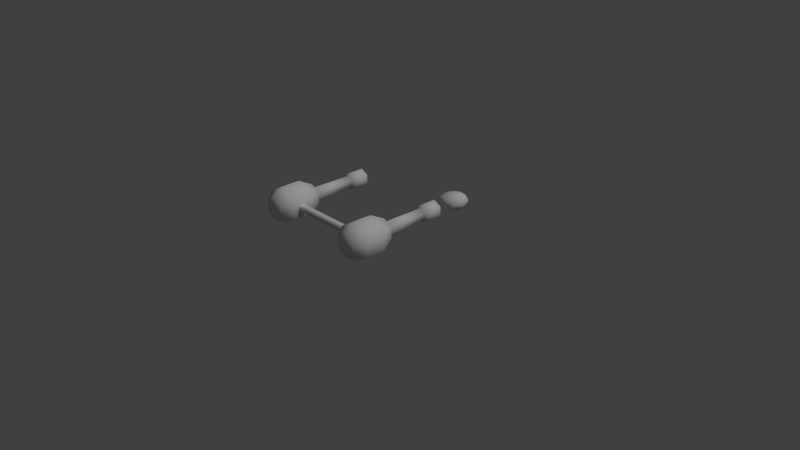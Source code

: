 # Source: Canh_o_de_Comida.blend  (saved by Blender 2.79.0; exported with 4.5.12 LTS)
import bpy
from mathutils import Matrix  # noqa: F401  (used for matrix-valued properties, if any)

bpy.ops.wm.read_factory_settings(use_empty=True)
scene = bpy.context.scene
scene.name = 'Scene'

# ---- collections
col_collection_1 = bpy.data.collections.new('Collection 1'); scene.collection.children.link(col_collection_1)

# ---- materials (node trees are filled in below, after node groups)
mat_material_001 = bpy.data.materials.new('Material.001')
mat_material_001.alpha_threshold = 0.0
mat_material_001.use_transparent_shadow = False
mat_material_001.roughness = 0.5
mat_material_001.specular_intensity = 0.03
mat_material = bpy.data.materials.new('Material')
mat_material.alpha_threshold = 0.0
mat_material.use_transparent_shadow = False
mat_material.roughness = 0.5
mat_material.specular_intensity = 0.4
mat_material.line_color = (0.0, 0.0, 0.0, 1.0)

# ---- material node trees

# ---- world
world_world = bpy.data.worlds.new('World'); scene.world = world_world
world_world.color = (0.05088, 0.05088, 0.05088)
world_world.use_sun_shadow = False
world_world.sun_shadow_jitter_overblur = 0.0
world_world.cycles.sampling_method = 'MANUAL'

# ---- cameras
cam_camera = bpy.data.cameras.new('Camera')
cam_camera.clip_end = 100.0
cam_camera.lens = 35.0
cam_camera.sensor_width = 32.0
cam_camera.sensor_height = 18.0
cam_camera.ortho_scale = 7.314
cam_camera.dof.focus_distance = 0.0
cam_camera.dof.aperture_fstop = 128.0

# ---- lights
light_lamp = bpy.data.lights.new('Lamp', 'SUN')
light_lamp.transmission_factor = 0.0
light_lamp.cutoff_distance = 30.0
light_lamp.angle = 0.1993
light_lamp.energy = 1.0
light_lamp.shadow_buffer_clip_start = 1.001
light_lamp.shadow_soft_size = 0.1
light_lamp.shadow_cascade_max_distance = 1000.0

# ---- meshes
me_cube_001 = bpy.data.meshes.new('Cube.001')
me_cube_001.from_pydata([(0.7595, 0.7888, 0.4552), (0.7361, 0.7888, 0.614), (0.7595, 1.05, 0.4552), (0.7361, 1.05, 0.614), (0.9842, 0.7838, 0.4751), (0.9971, 0.8184, 0.641), (0.9842, 1.055, 0.4751), (0.9971, 1.02, 0.641), (0.7437, 0.9193, 0.4408), (0.7218, 0.7701, 0.5455), (0.7174, 0.9193, 0.6262), (0.7218, 1.068, 0.5455), (0.8684, 1.07, 0.4504), (0.8666, 1.061, 0.6313), (1.013, 1.062, 0.5543), (1.003, 0.9193, 0.4633), (1.016, 0.9193, 0.6567), (1.013, 0.7762, 0.5543), (0.8684, 0.7688, 0.4504), (0.8666, 0.7775, 0.6313), (0.8666, 0.9193, 0.6603), (0.8691, 0.9193, 0.4179), (0.8666, 0.7244, 0.5469), (1.06, 0.9193, 0.5543), (0.8666, 1.114, 0.5469), (0.6761, 0.9193, 0.5455)], [], [(25, 10, 3, 11), (24, 13, 7, 14), (23, 16, 5, 17), (22, 19, 1, 9), (21, 15, 4, 18), (20, 10, 1, 19), (16, 20, 19, 5), (7, 13, 20, 16), (13, 3, 10, 20), (8, 21, 18, 0), (2, 12, 21, 8), (12, 6, 15, 21), (18, 22, 9, 0), (4, 17, 22, 18), (17, 5, 19, 22), (15, 23, 17, 4), (6, 14, 23, 15), (14, 7, 16, 23), (12, 24, 14, 6), (2, 11, 24, 12), (11, 3, 13, 24), (8, 25, 11, 2), (0, 9, 25, 8), (9, 1, 10, 25)])
me_cube_001.polygons.foreach_set('use_smooth', [True] * 24)
_uv = me_cube_001.uv_layers.new(name='UVMap')
_uv.uv.foreach_set('vector', [0.1286, 0.1464, 0.1301, 0.1397, 0.1363, 0.1407, 0.1371, 0.1451, 0.1439, 0.1398, 0.1393, 0.1356, 0.1363, 0.1407, 0.1371, 0.1451, 0.1286, 0.1464, 0.1301, 0.1397, 0.1231, 0.1382, 0.12, 0.1424, 0.1156, 0.1347, 0.1216, 0.1326, 0.1231, 0.1382, 0.12, 0.1424, 0.1316, 0.1328, 0.1301, 0.1397, 0.1231, 0.1382, 0.1216, 0.1326, 0.1316, 0.1328, 0.1301, 0.1397, 0.1231, 0.1382, 0.1216, 0.1326, 0.1301, 0.1397, 0.1316, 0.1328, 0.1216, 0.1326, 0.1231, 0.1382, 0.1363, 0.1407, 0.1393, 0.1356, 0.1316, 0.1328, 0.1301, 0.1397, 0.1393, 0.1356, 0.1363, 0.1407, 0.1301, 0.1397, 0.1316, 0.1328, 0.1301, 0.1397, 0.1316, 0.1328, 0.1216, 0.1326, 0.1231, 0.1382, 0.1363, 0.1407, 0.1393, 0.1356, 0.1316, 0.1328, 0.1301, 0.1397, 0.1393, 0.1356, 0.1365, 0.1409, 0.1301, 0.1397, 0.1316, 0.1328, 0.1216, 0.1326, 0.1156, 0.1347, 0.12, 0.1424, 0.1231, 0.1382, 0.1231, 0.1382, 0.12, 0.1424, 0.1156, 0.1347, 0.1216, 0.1326, 0.12, 0.1424, 0.1231, 0.1382, 0.1216, 0.1326, 0.1156, 0.1347, 0.1301, 0.1397, 0.1286, 0.1464, 0.12, 0.1424, 0.1231, 0.1382, 0.1365, 0.1409, 0.1371, 0.1451, 0.1286, 0.1464, 0.1301, 0.1397, 0.1371, 0.1451, 0.1363, 0.1407, 0.1301, 0.1397, 0.1286, 0.1464, 0.1393, 0.1356, 0.1439, 0.1398, 0.1371, 0.1451, 0.1365, 0.1409, 0.1363, 0.1407, 0.1371, 0.1451, 0.1439, 0.1398, 0.1393, 0.1356, 0.1371, 0.1451, 0.1363, 0.1407, 0.1393, 0.1356, 0.1439, 0.1398, 0.1301, 0.1397, 0.1286, 0.1464, 0.1371, 0.1451, 0.1363, 0.1407, 0.1231, 0.1382, 0.12, 0.1424, 0.1286, 0.1464, 0.1301, 0.1397, 0.12, 0.1424, 0.1231, 0.1382, 0.1301, 0.1397, 0.1286, 0.1464])
me_cube_001.materials.append(mat_material_001)
me_cube_001.use_remesh_preserve_volume = False
me_cube_001.use_remesh_preserve_attributes = False
me_cube_001.use_mirror_vertex_groups = False
me_cube_001.update()
me_cube = bpy.data.meshes.new('Cube')
me_cube.from_pydata([(-0.02625, 0.2087, 0.2493), (0.06235, 0.2087, 0.1982), (0.06235, -0.01639, 0.02373), (0.06235, -0.293, 0.02373), (-0.1773, -0.01639, 0.1621), (-0.1773, -0.293, 0.1621), (-0.1773, -0.01639, 0.4388), (-0.1773, -0.293, 0.4388), (0.06235, -0.01639, 0.5772), (0.06235, -0.293, 0.5772), (0.302, -0.01639, 0.4388), (0.302, -0.293, 0.4388), (0.302, -0.01639, 0.1621), (0.302, -0.293, 0.1621), (-0.08041, -0.4439, 0.218), (0.06235, -0.4439, 0.1356), (-0.02625, 0.2087, 0.3516), (-0.08041, -0.4439, 0.3829), (0.06235, 0.2087, 0.4028), (0.06235, -0.4439, 0.4653), (0.1509, 0.2087, 0.3516), (0.2051, -0.4439, 0.3829), (0.1509, 0.2087, 0.2493), (0.2051, -0.4439, 0.218), (0.1413, 0.8688, 0.2549), (0.06235, 0.8688, 0.2093), (-0.01663, 0.8688, 0.3461), (0.06235, 0.8688, 0.3917), (0.1413, 0.8688, 0.3461), (-0.01663, 0.8688, 0.2549), (0.1749, 0.8834, 0.2355), (0.06235, 0.8834, 0.1705), (-0.05025, 0.8834, 0.3655), (0.06235, 0.8834, 0.4305), (0.1749, 0.8834, 0.3655), (-0.05025, 0.8834, 0.2355), (0.1528, 1.121, 0.2482), (0.06235, 1.121, 0.196), (-0.02815, 1.121, 0.3527), (0.06235, 1.121, 0.405), (0.1528, 1.121, 0.3527), (-0.02815, 1.121, 0.2482), (-0.1007, -0.1165, 0.2591), (-0.1007, -0.1992, 0.2591), (-0.1007, -0.1165, 0.3419), (-0.1007, -0.1992, 0.3419), (-1.253, -0.1992, 0.2591), (-1.253, -0.1165, 0.2591), (-1.253, -0.1165, 0.3419), (-1.253, -0.1992, 0.3419), (0.1749, 1.121, 0.2355), (0.06235, 1.121, 0.1705), (-0.05025, 1.121, 0.3655), (0.06235, 1.121, 0.4305), (0.1749, 1.121, 0.3655), (-0.05025, 1.121, 0.2355), (0.06235, 1.104, 0.196), (0.06235, 1.104, 0.405), (0.1528, 1.104, 0.2482), (-0.02815, 1.104, 0.3527), (0.1528, 1.104, 0.3527), (-0.02815, 1.104, 0.2482), (0.2008, 0.2068, 0.2205), (0.2008, 0.2068, 0.3804), (0.06235, 0.2068, 0.4603), (-0.07609, 0.2068, 0.3804), (0.06235, 0.2068, 0.1406), (-0.07609, 0.2068, 0.2205), (-1.326, 0.2087, 0.3516), (-1.415, 0.2087, 0.4028), (-1.415, -0.01639, 0.5772), (-1.415, -0.293, 0.5772), (-1.175, -0.01639, 0.4388), (-1.175, -0.293, 0.4388), (-1.175, -0.01639, 0.1621), (-1.175, -0.293, 0.1621), (-1.415, -0.01639, 0.02373), (-1.415, -0.293, 0.02373), (-1.654, -0.01639, 0.1621), (-1.654, -0.293, 0.1621), (-1.654, -0.01639, 0.4388), (-1.654, -0.293, 0.4388), (-1.272, -0.4439, 0.3829), (-1.415, -0.4439, 0.4653), (-1.326, 0.2087, 0.2493), (-1.272, -0.4439, 0.218), (-1.415, 0.2087, 0.1982), (-1.415, -0.4439, 0.1356), (-1.503, 0.2087, 0.2493), (-1.557, -0.4439, 0.218), (-1.503, 0.2087, 0.3516), (-1.557, -0.4439, 0.3829), (-1.494, 0.8688, 0.3461), (-1.415, 0.8688, 0.3917), (-1.336, 0.8688, 0.2549), (-1.415, 0.8688, 0.2093), (-1.494, 0.8688, 0.2549), (-1.336, 0.8688, 0.3461), (-1.527, 0.8834, 0.3655), (-1.415, 0.8834, 0.4305), (-1.302, 0.8834, 0.2355), (-1.415, 0.8834, 0.1705), (-1.527, 0.8834, 0.2355), (-1.302, 0.8834, 0.3655), (-1.505, 1.121, 0.3527), (-1.415, 1.121, 0.405), (-1.324, 1.121, 0.2482), (-1.415, 1.121, 0.196), (-1.505, 1.121, 0.2482), (-1.324, 1.121, 0.3527), (-1.527, 1.121, 0.3655), (-1.415, 1.121, 0.4305), (-1.302, 1.121, 0.2355), (-1.415, 1.121, 0.1705), (-1.527, 1.121, 0.2355), (-1.302, 1.121, 0.3655), (-1.415, 1.104, 0.405), (-1.415, 1.104, 0.196), (-1.505, 1.104, 0.3527), (-1.324, 1.104, 0.2482), (-1.505, 1.104, 0.2482), (-1.324, 1.104, 0.3527), (-1.553, 0.2068, 0.3804), (-1.553, 0.2068, 0.2205), (-1.415, 0.2068, 0.1406), (-1.276, 0.2068, 0.2205), (-1.415, 0.2068, 0.4603), (-1.276, 0.2068, 0.3804)], [], [(13, 11, 21, 23), (7, 5, 14, 17), (2, 3, 5, 4), (67, 65, 16, 0), (62, 66, 1, 22), (4, 5, 7, 6), (66, 67, 0, 1), (11, 9, 19, 21), (6, 7, 9, 8), (3, 13, 23, 15), (18, 20, 28, 27), (8, 9, 11, 10), (65, 64, 18, 16), (14, 15, 19, 17), (10, 11, 13, 12), (64, 63, 20, 18), (5, 3, 15, 14), (12, 13, 3, 2), (63, 62, 22, 20), (9, 7, 17, 19), (1, 0, 29, 25), (19, 15, 23, 21), (29, 26, 32, 35), (25, 29, 35, 31), (22, 1, 25, 24), (16, 18, 27, 26), (0, 16, 26, 29), (20, 22, 24, 28), (34, 30, 50, 54), (33, 34, 54, 53), (26, 27, 33, 32), (27, 28, 34, 33), (28, 24, 30, 34), (24, 25, 31, 30), (41, 38, 59, 61), (37, 41, 61, 56), (30, 31, 51, 50), (31, 35, 55, 51), (35, 32, 52, 55), (32, 33, 53, 52), (45, 44, 48, 49), (44, 42, 47, 48), (43, 45, 49, 46), (42, 43, 46, 47), (37, 36, 50, 51), (39, 38, 52, 53), (36, 40, 54, 50), (38, 41, 55, 52), (40, 39, 53, 54), (41, 37, 51, 55), (56, 61, 59, 57), (57, 60, 58, 56), (38, 39, 57, 59), (39, 40, 60, 57), (40, 36, 58, 60), (36, 37, 56, 58), (10, 12, 62, 63), (8, 10, 63, 64), (6, 8, 64, 65), (2, 4, 67, 66), (12, 2, 66, 62), (4, 6, 65, 67), (81, 79, 89, 91), (75, 73, 82, 85), (70, 71, 73, 72), (127, 125, 84, 68), (122, 126, 69, 90), (72, 73, 75, 74), (126, 127, 68, 69), (79, 77, 87, 89), (74, 75, 77, 76), (71, 81, 91, 83), (86, 88, 96, 95), (76, 77, 79, 78), (125, 124, 86, 84), (82, 83, 87, 85), (78, 79, 81, 80), (124, 123, 88, 86), (73, 71, 83, 82), (80, 81, 71, 70), (123, 122, 90, 88), (77, 75, 85, 87), (69, 68, 97, 93), (87, 83, 91, 89), (97, 94, 100, 103), (93, 97, 103, 99), (90, 69, 93, 92), (84, 86, 95, 94), (68, 84, 94, 97), (88, 90, 92, 96), (102, 98, 110, 114), (101, 102, 114, 113), (94, 95, 101, 100), (95, 96, 102, 101), (96, 92, 98, 102), (92, 93, 99, 98), (109, 106, 119, 121), (105, 109, 121, 116), (98, 99, 111, 110), (99, 103, 115, 111), (103, 100, 112, 115), (100, 101, 113, 112), (105, 104, 110, 111), (107, 106, 112, 113), (104, 108, 114, 110), (106, 109, 115, 112), (108, 107, 113, 114), (109, 105, 111, 115), (116, 121, 119, 117), (117, 120, 118, 116), (106, 107, 117, 119), (107, 108, 120, 117), (108, 104, 118, 120), (104, 105, 116, 118), (78, 80, 122, 123), (76, 78, 123, 124), (74, 76, 124, 125), (70, 72, 127, 126), (80, 70, 126, 122), (72, 74, 125, 127)])
me_cube.polygons.foreach_set('use_smooth', [True] * 120)
_uv = me_cube.uv_layers.new(name='UVMap')
_uv.uv.foreach_set('vector', [0.09125, 0.1912, 0.07635, 0.2028, 0.07139, 0.1938, 0.08177, 0.1857, 0.07635, 0.1434, 0.09125, 0.1551, 0.08177, 0.1605, 0.07139, 0.1524, 0.03586, 0.1838, 0.05128, 0.1893, 0.04271, 0.2087, 0.03061, 0.1985, 0.01612, 0.1903, 0.01065, 0.1973, 0.009558, 0.1956, 0.01435, 0.1891, 0.0166, 0.1716, 0.01744, 0.1811, 0.01536, 0.1809, 0.0148, 0.1721, 0.03061, 0.1985, 0.04271, 0.2087, 0.02949, 0.2235, 0.02076, 0.2104, 0.01744, 0.1811, 0.01612, 0.1903, 0.01435, 0.1891, 0.01536, 0.1809, 0.07635, 0.2028, 0.05748, 0.2039, 0.05824, 0.1946, 0.07139, 0.1938, 0.02076, 0.2104, 0.02949, 0.2235, 0.01442, 0.2348, 0.005196, 0.2199, 0.09688, 0.1731, 0.09125, 0.1912, 0.08177, 0.1857, 0.0857, 0.1731, 0.1718, 0.1252, 0.1718, 0.1177, 0.1236, 0.1177, 0.1236, 0.1252, 0.01337, 0.1326, 0.03292, 0.12, 0.04865, 0.1432, 0.02962, 0.1496, 0.01065, 0.1973, 0.002958, 0.2007, 0.002689, 0.1982, 0.009558, 0.1956, 0.07825, 0.1787, 0.06884, 0.1842, 0.06884, 0.1624, 0.07825, 0.1679, 0.02962, 0.1496, 0.04865, 0.1432, 0.05526, 0.1624, 0.03755, 0.1696, 0.003274, 0.1554, 0.01235, 0.1621, 0.01031, 0.1638, 0.002074, 0.1581, 0.09125, 0.1551, 0.09688, 0.1731, 0.0857, 0.1731, 0.08177, 0.1605, 0.03755, 0.1696, 0.05526, 0.1624, 0.05128, 0.1893, 0.03586, 0.1838, 0.01235, 0.1621, 0.0166, 0.1716, 0.0148, 0.1721, 0.01031, 0.1638, 0.05748, 0.1423, 0.07635, 0.1434, 0.07139, 0.1524, 0.05824, 0.1517, 0.1718, 0.1177, 0.1718, 0.1252, 0.1236, 0.1252, 0.1236, 0.1177, 0.06884, 0.1624, 0.06884, 0.1842, 0.05943, 0.1787, 0.05943, 0.1679, 0.01238, 0.1255, 0.0124, 0.1209, 0.01424, 0.1198, 0.01424, 0.1265, 0.008446, 0.1277, 0.01238, 0.1255, 0.01424, 0.1265, 0.008464, 0.1298, 0.1718, 0.1252, 0.1718, 0.1177, 0.1236, 0.1177, 0.1236, 0.1252, 0.1718, 0.1177, 0.1718, 0.1252, 0.1236, 0.1252, 0.1236, 0.1177, 0.1718, 0.1252, 0.1718, 0.1177, 0.1236, 0.1177, 0.1236, 0.1252, 0.1718, 0.1177, 0.1718, 0.1252, 0.1236, 0.1252, 0.1236, 0.1177, 0.04908, 0.1169, 0.04908, 0.1263, 0.06589, 0.1263, 0.06589, 0.1169, 0.04908, 0.1263, 0.04908, 0.1169, 0.06589, 0.1169, 0.06589, 0.1263, 0.0124, 0.1209, 0.008491, 0.1186, 0.008473, 0.1165, 0.01424, 0.1198, 0.008491, 0.1186, 0.004559, 0.1209, 0.0027, 0.1198, 0.008473, 0.1165, 0.004559, 0.1209, 0.004541, 0.1254, 0.0027, 0.1265, 0.0027, 0.1198, 0.004541, 0.1254, 0.008446, 0.1277, 0.008464, 0.1298, 0.0027, 0.1265, 0.1073, 0.0864, 0.1021, 0.07651, 0.1041, 0.07642, 0.1083, 0.0846, 0.1183, 0.08678, 0.1073, 0.0864, 0.1083, 0.0846, 0.1171, 0.08506, 0.04908, 0.1263, 0.04908, 0.1169, 0.06589, 0.1169, 0.06589, 0.1263, 0.04908, 0.1169, 0.04908, 0.1263, 0.06589, 0.1263, 0.06589, 0.1169, 0.04908, 0.1263, 0.04908, 0.1169, 0.06589, 0.1169, 0.06589, 0.1263, 0.04908, 0.1169, 0.04908, 0.1263, 0.06589, 0.1263, 0.06589, 0.1169, 0.0965, 0.1303, 0.0965, 0.1369, 0.05331, 0.1369, 0.05331, 0.1303, 0.0965, 0.1369, 0.0965, 0.1303, 0.05331, 0.1303, 0.05331, 0.1369, 0.0965, 0.1369, 0.0965, 0.1303, 0.05331, 0.1303, 0.05332, 0.1369, 0.0965, 0.1303, 0.0965, 0.1369, 0.05332, 0.1369, 0.05331, 0.1303, 0.1079, 0.1478, 0.1052, 0.1432, 0.1084, 0.1393, 0.1131, 0.1479, 0.09586, 0.148, 0.0987, 0.1525, 0.0966, 0.157, 0.09071, 0.1476, 0.1052, 0.1432, 0.09842, 0.1432, 0.09647, 0.1395, 0.1084, 0.1393, 0.0987, 0.1525, 0.1052, 0.1525, 0.1072, 0.157, 0.0966, 0.157, 0.09842, 0.1432, 0.09586, 0.148, 0.09071, 0.1476, 0.09647, 0.1395, 0.1052, 0.1525, 0.1079, 0.1478, 0.1131, 0.1479, 0.1072, 0.157, 0.08418, 0.09369, 0.08191, 0.09762, 0.07736, 0.09762, 0.07509, 0.09369, 0.07509, 0.09369, 0.07736, 0.08975, 0.08191, 0.08975, 0.08418, 0.09369, 0.1021, 0.07651, 0.1076, 0.06681, 0.1088, 0.06851, 0.1041, 0.07642, 0.1076, 0.06681, 0.1187, 0.06681, 0.1177, 0.06863, 0.1088, 0.06851, 0.1187, 0.06681, 0.1233, 0.07689, 0.1213, 0.07696, 0.1177, 0.06863, 0.1233, 0.07689, 0.1183, 0.08678, 0.1171, 0.08506, 0.1213, 0.07696, 0.02962, 0.1496, 0.03755, 0.1696, 0.0166, 0.1716, 0.01235, 0.1621, 0.01337, 0.1326, 0.02962, 0.1496, 0.01235, 0.1621, 0.003274, 0.1554, 0.02076, 0.2104, 0.005196, 0.2199, 0.002958, 0.2007, 0.01065, 0.1973, 0.03586, 0.1838, 0.03061, 0.1985, 0.01612, 0.1903, 0.01744, 0.1811, 0.03755, 0.1696, 0.03586, 0.1838, 0.01744, 0.1811, 0.0166, 0.1716, 0.03061, 0.1985, 0.02076, 0.2104, 0.01065, 0.1973, 0.01612, 0.1903, 0.09125, 0.1912, 0.07635, 0.2028, 0.07139, 0.1938, 0.08177, 0.1857, 0.07635, 0.1434, 0.09125, 0.1551, 0.08177, 0.1605, 0.07139, 0.1524, 0.03586, 0.1838, 0.05128, 0.1893, 0.04271, 0.2087, 0.03061, 0.1985, 0.01612, 0.1903, 0.01065, 0.1973, 0.009558, 0.1956, 0.01435, 0.1891, 0.0166, 0.1716, 0.01744, 0.1811, 0.01536, 0.1809, 0.0148, 0.1721, 0.03061, 0.1985, 0.04271, 0.2087, 0.02949, 0.2235, 0.02076, 0.2104, 0.01744, 0.1811, 0.01612, 0.1903, 0.01435, 0.1891, 0.01536, 0.1809, 0.07635, 0.2028, 0.05748, 0.2039, 0.05824, 0.1946, 0.07139, 0.1938, 0.02076, 0.2104, 0.02949, 0.2235, 0.01442, 0.2348, 0.005196, 0.2199, 0.09688, 0.1731, 0.09125, 0.1912, 0.08177, 0.1857, 0.0857, 0.1731, 0.1718, 0.1252, 0.1718, 0.1177, 0.1236, 0.1177, 0.1236, 0.1252, 0.01337, 0.1326, 0.03292, 0.12, 0.04865, 0.1432, 0.02962, 0.1496, 0.01065, 0.1973, 0.002958, 0.2007, 0.002689, 0.1982, 0.009558, 0.1956, 0.07825, 0.1787, 0.06884, 0.1842, 0.06884, 0.1624, 0.07825, 0.1679, 0.02962, 0.1496, 0.04865, 0.1432, 0.05526, 0.1624, 0.03755, 0.1696, 0.003274, 0.1554, 0.01235, 0.1621, 0.01031, 0.1638, 0.002074, 0.1581, 0.09125, 0.1551, 0.09688, 0.1731, 0.0857, 0.1731, 0.08177, 0.1605, 0.03755, 0.1696, 0.05526, 0.1624, 0.05128, 0.1893, 0.03586, 0.1838, 0.01235, 0.1621, 0.0166, 0.1716, 0.0148, 0.1721, 0.01031, 0.1638, 0.05748, 0.1423, 0.07635, 0.1434, 0.07139, 0.1524, 0.05824, 0.1517, 0.1718, 0.1177, 0.1718, 0.1252, 0.1236, 0.1252, 0.1236, 0.1177, 0.06884, 0.1624, 0.06884, 0.1842, 0.05943, 0.1787, 0.05943, 0.1679, 0.01238, 0.1255, 0.0124, 0.1209, 0.01424, 0.1198, 0.01424, 0.1265, 0.008446, 0.1277, 0.01238, 0.1255, 0.01424, 0.1265, 0.008464, 0.1298, 0.1718, 0.1252, 0.1718, 0.1177, 0.1236, 0.1177, 0.1236, 0.1252, 0.1718, 0.1177, 0.1718, 0.1252, 0.1236, 0.1252, 0.1236, 0.1177, 0.1718, 0.1252, 0.1718, 0.1177, 0.1236, 0.1177, 0.1236, 0.1252, 0.1718, 0.1177, 0.1718, 0.1252, 0.1236, 0.1252, 0.1236, 0.1177, 0.04908, 0.1169, 0.04908, 0.1263, 0.06589, 0.1263, 0.06589, 0.1169, 0.04908, 0.1263, 0.04908, 0.1169, 0.06589, 0.1169, 0.06589, 0.1263, 0.0124, 0.1209, 0.008491, 0.1186, 0.008473, 0.1165, 0.01424, 0.1198, 0.008491, 0.1186, 0.004559, 0.1209, 0.0027, 0.1198, 0.008473, 0.1165, 0.004559, 0.1209, 0.004541, 0.1254, 0.0027, 0.1265, 0.0027, 0.1198, 0.004541, 0.1254, 0.008446, 0.1277, 0.008464, 0.1298, 0.0027, 0.1265, 0.1073, 0.0864, 0.1021, 0.07651, 0.1041, 0.07642, 0.1083, 0.0846, 0.1183, 0.08678, 0.1073, 0.0864, 0.1083, 0.0846, 0.1171, 0.08506, 0.04908, 0.1263, 0.04908, 0.1169, 0.06589, 0.1169, 0.06589, 0.1263, 0.04908, 0.1169, 0.04908, 0.1263, 0.06589, 0.1263, 0.06589, 0.1169, 0.04908, 0.1263, 0.04908, 0.1169, 0.06589, 0.1169, 0.06589, 0.1263, 0.04908, 0.1169, 0.04908, 0.1263, 0.06589, 0.1263, 0.06589, 0.1169, 0.1079, 0.1478, 0.1052, 0.1432, 0.1084, 0.1393, 0.1131, 0.1479, 0.09586, 0.148, 0.0987, 0.1525, 0.0966, 0.157, 0.09071, 0.1476, 0.1052, 0.1432, 0.09842, 0.1432, 0.09647, 0.1395, 0.1084, 0.1393, 0.0987, 0.1525, 0.1052, 0.1525, 0.1072, 0.157, 0.0966, 0.157, 0.09842, 0.1432, 0.09586, 0.148, 0.09071, 0.1476, 0.09647, 0.1395, 0.1052, 0.1525, 0.1079, 0.1478, 0.1131, 0.1479, 0.1072, 0.157, 0.08418, 0.09369, 0.08191, 0.09762, 0.07736, 0.09762, 0.07509, 0.09369, 0.07509, 0.09369, 0.07736, 0.08975, 0.08191, 0.08975, 0.08418, 0.09369, 0.1021, 0.07651, 0.1076, 0.06681, 0.1088, 0.06851, 0.1041, 0.07642, 0.1076, 0.06681, 0.1187, 0.06681, 0.1177, 0.06863, 0.1088, 0.06851, 0.1187, 0.06681, 0.1233, 0.07689, 0.1213, 0.07696, 0.1177, 0.06863, 0.1233, 0.07689, 0.1183, 0.08678, 0.1171, 0.08506, 0.1213, 0.07696, 0.02962, 0.1496, 0.03755, 0.1696, 0.0166, 0.1716, 0.01235, 0.1621, 0.01337, 0.1326, 0.02962, 0.1496, 0.01235, 0.1621, 0.003274, 0.1554, 0.02076, 0.2104, 0.005196, 0.2199, 0.002958, 0.2007, 0.01065, 0.1973, 0.03586, 0.1838, 0.03061, 0.1985, 0.01612, 0.1903, 0.01744, 0.1811, 0.03755, 0.1696, 0.03586, 0.1838, 0.01744, 0.1811, 0.0166, 0.1716, 0.03061, 0.1985, 0.02076, 0.2104, 0.01065, 0.1973, 0.01612, 0.1903])
me_cube.materials.append(mat_material)
me_cube.use_remesh_preserve_volume = False
me_cube.use_remesh_preserve_attributes = False
me_cube.use_mirror_vertex_groups = False
me_cube.update()

# ---- objects
ob_projetil = bpy.data.objects.new('Projetil', me_cube_001)
ob_canh_o_de_comida_1 = bpy.data.objects.new('Canhão de Comida 1', me_cube)
ob_lamp = bpy.data.objects.new('Lamp', light_lamp)
ob_camera = bpy.data.objects.new('Camera', cam_camera)

# ---- transforms, parenting, visibility, modifiers, constraints
ob_projetil.location = (-0.7967, 0.5658, -0.2412)
ob_projetil.lineart.crease_threshold = 0.0
ob_canh_o_de_comida_1.location = (0.0, 0.0, 0.0)
ob_canh_o_de_comida_1.lock_rotations_4d = False
ob_canh_o_de_comida_1.empty_display_type = 'ARROWS'
ob_canh_o_de_comida_1.lineart.crease_threshold = 0.0
ob_lamp.location = (4.076, 1.005, 5.904)
ob_lamp.rotation_euler = (0.6503, 0.05522, 1.866)
ob_lamp.lock_rotations_4d = False
ob_lamp.empty_display_type = 'ARROWS'
ob_lamp.color = (0.0, 0.0, 0.0, 0.0)
ob_lamp.lineart.crease_threshold = 0.0
ob_camera.location = (7.481, -6.508, 5.344)
ob_camera.rotation_euler = (1.109, 0.0, 0.8149)
ob_camera.lock_rotations_4d = False
ob_camera.empty_display_type = 'ARROWS'
ob_camera.color = (0.0, 0.0, 0.0, 0.0)
ob_camera.display_type = 'WIRE'
ob_camera.lineart.crease_threshold = 0.0

# ---- collection membership
col_collection_1.objects.link(ob_projetil)
col_collection_1.objects.link(ob_canh_o_de_comida_1)
col_collection_1.objects.link(ob_lamp)
col_collection_1.objects.link(ob_camera)

# ---- scene / render settings (as saved in the file)
scene.camera = ob_camera
scene.frame_start = 1; scene.frame_end = 250; scene.frame_set(1)
scene.render.engine = 'BLENDER_EEVEE_NEXT'
scene.render.resolution_percentage = 50
scene.render.dither_intensity = 0.0
scene.cycles.use_denoising = False
scene.cycles.samples = 128
scene.cycles.sampling_pattern = 'TABULATED_SOBOL'
scene.cycles.use_adaptive_sampling = False
scene.cycles.use_light_tree = False
scene.cycles.blur_glossy = 0.0
scene.cycles.sample_clamp_indirect = 0.0
scene.view_settings.view_transform = 'Standard'
bpy.context.view_layer.update()
